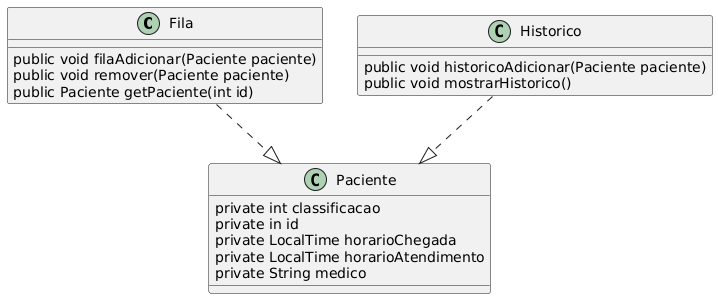

The diagram above was rendered by PlantUML. Its source (embedded in the PNG):
@startuml
Fila ..|> Paciente
Historico ..|> Paciente


class Paciente {
private int classificacao
private in id
private LocalTime horarioChegada
private LocalTime horarioAtendimento
private String medico
}
class Fila{
public void filaAdicionar(Paciente paciente)
public void remover(Paciente paciente)
public Paciente getPaciente(int id)
}
class Historico{
public void historicoAdicionar(Paciente paciente)
public void mostrarHistorico()
}
@enduml